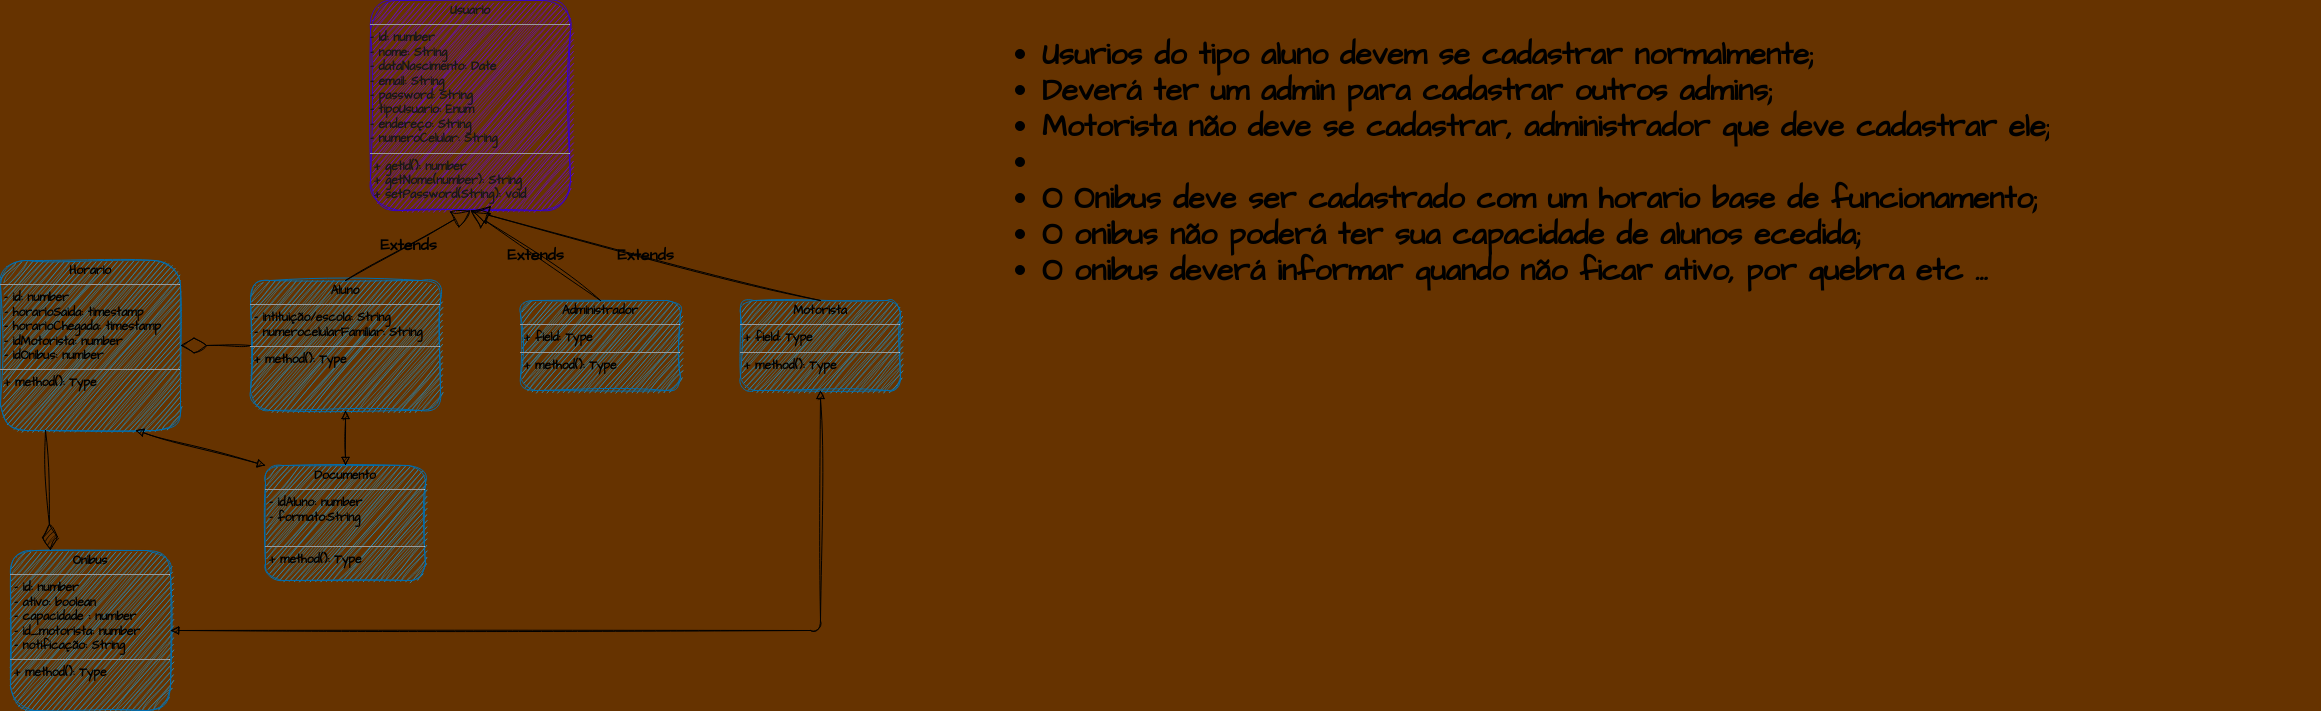

The diagram above was exported from draw.io. Its source (the exported page's mxGraphModel, read from the mxfile embedded in the PNG):
<mxGraphModel dx="2018" dy="638" grid="1" gridSize="10" guides="1" tooltips="1" connect="1" arrows="1" fold="1" page="1" pageScale="1" pageWidth="827" pageHeight="1169" background="#663300" math="0" shadow="0">
  <root>
    <mxCell id="0" />
    <mxCell id="1" parent="0" />
    <mxCell id="2" value="&lt;p style=&quot;margin:0px;margin-top:4px;text-align:center;&quot;&gt;&lt;span&gt;&lt;font&gt;Usuario&lt;/font&gt;&lt;/span&gt;&lt;/p&gt;&lt;hr size=&quot;1&quot;&gt;&lt;font&gt;- id: number&lt;br&gt;&lt;span style=&quot;background-color: initial;&quot;&gt;- nome: String&lt;br&gt;- dataNascimento: Date&lt;br&gt;&lt;/span&gt;- email: String&lt;br&gt;- password: String&lt;br&gt;- tipoUsuario: Enum&lt;br&gt;- endereço: String&lt;br&gt;- numeroCelular: String&lt;br&gt;&lt;/font&gt;&lt;hr size=&quot;1&quot;&gt;&lt;p style=&quot;margin:0px;margin-left:4px;&quot;&gt;&lt;font&gt;+ getId(): number&lt;/font&gt;&lt;/p&gt;&lt;p style=&quot;margin:0px;margin-left:4px;&quot;&gt;&lt;font&gt;+ getNome(number): String&lt;br&gt;&lt;/font&gt;&lt;/p&gt;&lt;p style=&quot;margin:0px;margin-left:4px;&quot;&gt;&lt;font&gt;+ setPassword(String): void&lt;br&gt;&lt;/font&gt;&lt;/p&gt;&lt;p style=&quot;margin:0px;margin-left:4px;&quot;&gt;&lt;br&gt;&lt;/p&gt;" style="verticalAlign=top;align=left;overflow=fill;fontSize=12;fontFamily=Architects Daughter;html=1;sketch=1;hachureGap=4;jiggle=2;curveFitting=1;fontSource=https%3A%2F%2Ffonts.googleapis.com%2Fcss%3Ffamily%3DArchitects%2BDaughter;gradientDirection=radial;fillColor=#6a00ff;strokeColor=#3700CC;rounded=1;fontStyle=1;fontColor=#171717;" parent="1" vertex="1">
      <mxGeometry x="80" y="120" width="200" height="210" as="geometry" />
    </mxCell>
    <mxCell id="3" value="&lt;p style=&quot;margin:0px;margin-top:4px;text-align:center;&quot;&gt;&lt;span&gt;Aluno&lt;/span&gt;&lt;/p&gt;&lt;hr size=&quot;1&quot;&gt;&lt;p style=&quot;margin:0px;margin-left:4px;&quot;&gt;- intituição/escola: String&lt;/p&gt;&lt;p style=&quot;margin:0px;margin-left:4px;&quot;&gt;- numerocelularFamiliar: String&lt;/p&gt;&lt;hr size=&quot;1&quot;&gt;&lt;p style=&quot;margin:0px;margin-left:4px;&quot;&gt;+ method(): Type&lt;/p&gt;" style="verticalAlign=top;align=left;overflow=fill;fontSize=12;fontFamily=Architects Daughter;html=1;sketch=1;hachureGap=4;jiggle=2;curveFitting=1;fontSource=https%3A%2F%2Ffonts.googleapis.com%2Fcss%3Ffamily%3DArchitects%2BDaughter;gradientDirection=radial;fillColor=#1ba1e2;fontColor=#000000;strokeColor=#006EAF;rounded=1;fontStyle=1" parent="1" vertex="1">
      <mxGeometry x="-40" y="400" width="190" height="130" as="geometry" />
    </mxCell>
    <mxCell id="4" value="&lt;p style=&quot;margin:0px;margin-top:4px;text-align:center;&quot;&gt;&lt;span&gt;Administrador&lt;/span&gt;&lt;/p&gt;&lt;hr size=&quot;1&quot;&gt;&lt;p style=&quot;margin:0px;margin-left:4px;&quot;&gt;+ field: Type&lt;/p&gt;&lt;hr size=&quot;1&quot;&gt;&lt;p style=&quot;margin:0px;margin-left:4px;&quot;&gt;+ method(): Type&lt;/p&gt;" style="verticalAlign=top;align=left;overflow=fill;fontSize=12;fontFamily=Architects Daughter;html=1;sketch=1;hachureGap=4;jiggle=2;curveFitting=1;fontSource=https%3A%2F%2Ffonts.googleapis.com%2Fcss%3Ffamily%3DArchitects%2BDaughter;gradientDirection=radial;fillColor=#1ba1e2;fontColor=#000000;strokeColor=#006EAF;rounded=1;fontStyle=1" parent="1" vertex="1">
      <mxGeometry x="230" y="420" width="160" height="90" as="geometry" />
    </mxCell>
    <mxCell id="5" value="&lt;p style=&quot;margin:0px;margin-top:4px;text-align:center;&quot;&gt;&lt;span&gt;Motorista&lt;/span&gt;&lt;/p&gt;&lt;hr size=&quot;1&quot;&gt;&lt;p style=&quot;margin:0px;margin-left:4px;&quot;&gt;+ field: Type&lt;/p&gt;&lt;hr size=&quot;1&quot;&gt;&lt;p style=&quot;margin:0px;margin-left:4px;&quot;&gt;+ method(): Type&lt;/p&gt;" style="verticalAlign=top;align=left;overflow=fill;fontSize=12;fontFamily=Architects Daughter;html=1;sketch=1;hachureGap=4;jiggle=2;curveFitting=1;fontSource=https%3A%2F%2Ffonts.googleapis.com%2Fcss%3Ffamily%3DArchitects%2BDaughter;gradientDirection=radial;fillColor=#1ba1e2;fontColor=#000000;strokeColor=#006EAF;rounded=1;fontStyle=1" parent="1" vertex="1">
      <mxGeometry x="450" y="420" width="160" height="90" as="geometry" />
    </mxCell>
    <mxCell id="6" value="&lt;p style=&quot;margin:0px;margin-top:4px;text-align:center;&quot;&gt;&lt;span&gt;Horario&lt;/span&gt;&lt;/p&gt;&lt;hr size=&quot;1&quot;&gt;&lt;p style=&quot;margin:0px;margin-left:4px;&quot;&gt;- id: number&lt;/p&gt;&lt;p style=&quot;margin:0px;margin-left:4px;&quot;&gt;- horarioSaida: timestamp&lt;/p&gt;&lt;p style=&quot;margin:0px;margin-left:4px;&quot;&gt;- horarioChegada: timestamp&lt;br&gt;&lt;/p&gt;&lt;p style=&quot;margin:0px;margin-left:4px;&quot;&gt;- idMotorista: number&lt;/p&gt;&lt;p style=&quot;margin:0px;margin-left:4px;&quot;&gt;- idOnibus: number&lt;br&gt;&lt;/p&gt;&lt;hr size=&quot;1&quot;&gt;&lt;p style=&quot;margin:0px;margin-left:4px;&quot;&gt;+ method(): Type&lt;/p&gt;" style="verticalAlign=top;align=left;overflow=fill;fontSize=12;fontFamily=Architects Daughter;html=1;sketch=1;hachureGap=4;jiggle=2;curveFitting=1;fontSource=https%3A%2F%2Ffonts.googleapis.com%2Fcss%3Ffamily%3DArchitects%2BDaughter;gradientDirection=radial;fillColor=#1ba1e2;fontColor=#000000;strokeColor=#006EAF;rounded=1;fontStyle=1" parent="1" vertex="1">
      <mxGeometry x="-290" y="380" width="180" height="170" as="geometry" />
    </mxCell>
    <mxCell id="7" value="&lt;p style=&quot;margin:0px;margin-top:4px;text-align:center;&quot;&gt;&lt;span&gt;Documento&lt;/span&gt;&lt;/p&gt;&lt;hr size=&quot;1&quot;&gt;&lt;p style=&quot;margin:0px;margin-left:4px;&quot;&gt;- idAluno: number&lt;/p&gt;&lt;p style=&quot;margin:0px;margin-left:4px;&quot;&gt;- formato:String&lt;/p&gt;&lt;p style=&quot;margin:0px;margin-left:4px;&quot;&gt;&lt;br&gt;&lt;/p&gt;&lt;hr size=&quot;1&quot;&gt;&lt;p style=&quot;margin:0px;margin-left:4px;&quot;&gt;+ method(): Type&lt;/p&gt;" style="verticalAlign=top;align=left;overflow=fill;fontSize=12;fontFamily=Architects Daughter;html=1;sketch=1;hachureGap=4;jiggle=2;curveFitting=1;fontSource=https%3A%2F%2Ffonts.googleapis.com%2Fcss%3Ffamily%3DArchitects%2BDaughter;gradientDirection=radial;fillColor=#1ba1e2;fontColor=#000000;strokeColor=#006EAF;rounded=1;fontStyle=1" parent="1" vertex="1">
      <mxGeometry x="-25" y="585" width="160" height="115" as="geometry" />
    </mxCell>
    <mxCell id="8" value="&lt;p style=&quot;margin:0px;margin-top:4px;text-align:center;&quot;&gt;&lt;span&gt;Onibus&lt;/span&gt;&lt;/p&gt;&lt;hr size=&quot;1&quot;&gt;&lt;p style=&quot;margin:0px;margin-left:4px;&quot;&gt;- id: number&lt;/p&gt;&lt;p style=&quot;margin:0px;margin-left:4px;&quot;&gt;- ativo: boolean&lt;/p&gt;&lt;p style=&quot;margin:0px;margin-left:4px;&quot;&gt;- capacidade : number&lt;/p&gt;&lt;p style=&quot;margin:0px;margin-left:4px;&quot;&gt;- id_motorista: number&lt;/p&gt;&lt;p style=&quot;margin:0px;margin-left:4px;&quot;&gt;- notificação: String&lt;/p&gt;&lt;hr size=&quot;1&quot;&gt;&lt;p style=&quot;margin:0px;margin-left:4px;&quot;&gt;+ method(): Type&lt;/p&gt;" style="verticalAlign=top;align=left;overflow=fill;fontSize=12;fontFamily=Architects Daughter;html=1;sketch=1;hachureGap=4;jiggle=2;curveFitting=1;fontSource=https%3A%2F%2Ffonts.googleapis.com%2Fcss%3Ffamily%3DArchitects%2BDaughter;gradientDirection=radial;fillColor=#1ba1e2;fontColor=#000000;strokeColor=#006EAF;rounded=1;fontStyle=1" parent="1" vertex="1">
      <mxGeometry x="-280" y="670" width="160" height="160" as="geometry" />
    </mxCell>
    <mxCell id="9" value="Extends" style="endArrow=block;endSize=16;endFill=0;html=1;sketch=1;hachureGap=4;jiggle=2;curveFitting=1;fontFamily=Architects Daughter;fontSource=https%3A%2F%2Ffonts.googleapis.com%2Fcss%3Ffamily%3DArchitects%2BDaughter;fontSize=16;exitX=0.5;exitY=0;exitDx=0;exitDy=0;entryX=0.5;entryY=1;entryDx=0;entryDy=0;fontColor=#000000;fontStyle=1;labelBackgroundColor=none;" edge="1" parent="1" source="3" target="2">
      <mxGeometry width="160" relative="1" as="geometry">
        <mxPoint x="160" y="370" as="sourcePoint" />
        <mxPoint x="320" y="370" as="targetPoint" />
      </mxGeometry>
    </mxCell>
    <mxCell id="10" value="Extends" style="endArrow=block;endSize=16;endFill=0;html=1;sketch=1;hachureGap=4;jiggle=2;curveFitting=1;fontFamily=Architects Daughter;fontSource=https%3A%2F%2Ffonts.googleapis.com%2Fcss%3Ffamily%3DArchitects%2BDaughter;fontSize=16;exitX=0.5;exitY=0;exitDx=0;exitDy=0;entryX=0.5;entryY=1;entryDx=0;entryDy=0;fontColor=#000000;fontStyle=1;labelBackgroundColor=none;" edge="1" parent="1" source="4" target="2">
      <mxGeometry width="160" relative="1" as="geometry">
        <mxPoint x="350" y="370" as="sourcePoint" />
        <mxPoint x="370" y="220" as="targetPoint" />
      </mxGeometry>
    </mxCell>
    <mxCell id="11" value="Extends" style="endArrow=block;endSize=16;endFill=0;html=1;sketch=1;hachureGap=4;jiggle=2;curveFitting=1;fontFamily=Architects Daughter;fontSource=https%3A%2F%2Ffonts.googleapis.com%2Fcss%3Ffamily%3DArchitects%2BDaughter;fontSize=16;exitX=0.5;exitY=0;exitDx=0;exitDy=0;entryX=0.5;entryY=1;entryDx=0;entryDy=0;fontColor=#000000;fontStyle=1;labelBackgroundColor=none;" edge="1" parent="1" source="5" target="2">
      <mxGeometry width="160" relative="1" as="geometry">
        <mxPoint x="404" y="410" as="sourcePoint" />
        <mxPoint x="424" y="260" as="targetPoint" />
      </mxGeometry>
    </mxCell>
    <mxCell id="15" value="" style="endArrow=diamondThin;endFill=1;endSize=24;html=1;sketch=1;hachureGap=4;jiggle=2;curveFitting=1;fontFamily=Architects Daughter;fontSource=https%3A%2F%2Ffonts.googleapis.com%2Fcss%3Ffamily%3DArchitects%2BDaughter;fontSize=16;entryX=0.25;entryY=0;entryDx=0;entryDy=0;exitX=0.25;exitY=1;exitDx=0;exitDy=0;fontColor=#000000;fontStyle=1" edge="1" parent="1" source="6" target="8">
      <mxGeometry width="160" relative="1" as="geometry">
        <mxPoint x="-560" y="414.9999999999999" as="sourcePoint" />
        <mxPoint x="-390" y="635" as="targetPoint" />
      </mxGeometry>
    </mxCell>
    <mxCell id="17" value="" style="endArrow=block;startArrow=block;endFill=1;startFill=1;html=1;sketch=1;hachureGap=4;jiggle=2;curveFitting=1;fontFamily=Architects Daughter;fontSource=https%3A%2F%2Ffonts.googleapis.com%2Fcss%3Ffamily%3DArchitects%2BDaughter;fontSize=16;entryX=0.5;entryY=1;entryDx=0;entryDy=0;exitX=1;exitY=0.5;exitDx=0;exitDy=0;fontColor=#000000;fontStyle=1" edge="1" parent="1" source="8" target="5">
      <mxGeometry width="160" relative="1" as="geometry">
        <mxPoint x="-100" y="730" as="sourcePoint" />
        <mxPoint y="759.9999999999999" as="targetPoint" />
        <Array as="points">
          <mxPoint x="530" y="750" />
        </Array>
      </mxGeometry>
    </mxCell>
    <mxCell id="18" value="" style="endArrow=block;startArrow=block;endFill=1;startFill=1;html=1;sketch=1;hachureGap=4;jiggle=2;curveFitting=1;fontFamily=Architects Daughter;fontSource=https%3A%2F%2Ffonts.googleapis.com%2Fcss%3Ffamily%3DArchitects%2BDaughter;fontSize=16;exitX=0.5;exitY=1;exitDx=0;exitDy=0;entryX=0.5;entryY=0;entryDx=0;entryDy=0;fontColor=#000000;fontStyle=1" edge="1" parent="1" source="3" target="7">
      <mxGeometry width="160" relative="1" as="geometry">
        <mxPoint x="-120" y="530" as="sourcePoint" />
        <mxPoint x="-30" y="530" as="targetPoint" />
      </mxGeometry>
    </mxCell>
    <mxCell id="19" value="" style="endArrow=block;startArrow=block;endFill=1;startFill=1;html=1;sketch=1;hachureGap=4;jiggle=2;curveFitting=1;fontFamily=Architects Daughter;fontSource=https%3A%2F%2Ffonts.googleapis.com%2Fcss%3Ffamily%3DArchitects%2BDaughter;fontSize=16;exitX=0.75;exitY=1;exitDx=0;exitDy=0;entryX=0;entryY=0;entryDx=0;entryDy=0;fontColor=#000000;fontStyle=1" edge="1" parent="1" source="6" target="7">
      <mxGeometry width="160" relative="1" as="geometry">
        <mxPoint x="-120" y="500" as="sourcePoint" />
        <mxPoint x="-120" y="570" as="targetPoint" />
      </mxGeometry>
    </mxCell>
    <mxCell id="20" value="&lt;ul style=&quot;font-size: 30px;&quot;&gt;&lt;li&gt;Usurios do tipo aluno devem se cadastrar normalmente;&lt;/li&gt;&lt;li&gt;Deverá ter um admin para cadastrar outros admins;&lt;/li&gt;&lt;li&gt;Motorista não deve se cadastrar, administrador que deve cadastrar ele;&lt;/li&gt;&lt;li&gt;&lt;br&gt;&lt;/li&gt;&lt;li&gt;O Onibus deve ser cadastrado com um horario base de funcionamento;&lt;/li&gt;&lt;li&gt;O onibus não poderá ter sua capacidade de alunos ecedida;&lt;/li&gt;&lt;li&gt;O onibus deverá informar quando não ficar ativo, por quebra etc ...&lt;/li&gt;&lt;/ul&gt;" style="text;strokeColor=none;fillColor=none;html=1;whiteSpace=wrap;verticalAlign=top;overflow=hidden;sketch=1;hachureGap=4;jiggle=2;curveFitting=1;fontFamily=Architects Daughter;fontSource=https%3A%2F%2Ffonts.googleapis.com%2Fcss%3Ffamily%3DArchitects%2BDaughter;fontSize=20;fontColor=#000000;fontStyle=1" vertex="1" parent="1">
      <mxGeometry x="710" y="120" width="1320" height="500" as="geometry" />
    </mxCell>
    <mxCell id="21" value="" style="endArrow=diamondThin;endFill=0;endSize=24;html=1;labelBackgroundColor=none;sketch=1;hachureGap=4;jiggle=2;curveFitting=1;fontFamily=Architects Daughter;fontSource=https%3A%2F%2Ffonts.googleapis.com%2Fcss%3Ffamily%3DArchitects%2BDaughter;fontSize=30;fontColor=#171717;entryX=1;entryY=0.5;entryDx=0;entryDy=0;exitX=0;exitY=0.5;exitDx=0;exitDy=0;" edge="1" parent="1" source="3" target="6">
      <mxGeometry width="160" relative="1" as="geometry">
        <mxPoint x="-80" y="550" as="sourcePoint" />
        <mxPoint x="-80" y="450" as="targetPoint" />
      </mxGeometry>
    </mxCell>
  </root>
</mxGraphModel>